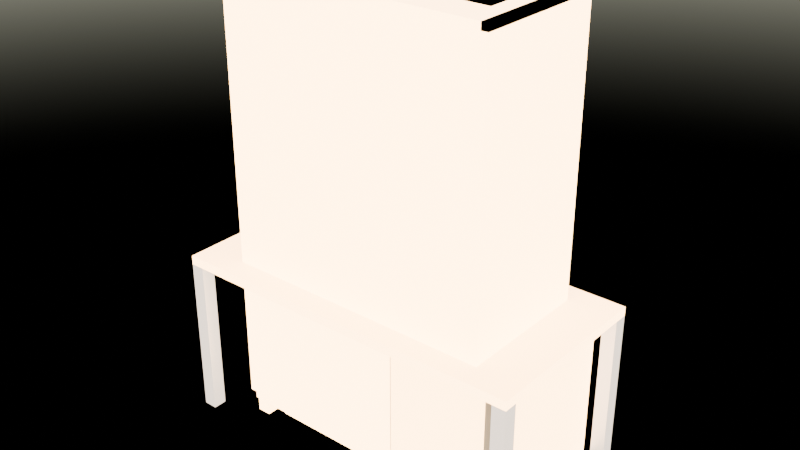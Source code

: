 # Source: scene.blend  (saved by Blender 4.5.91; exported with 4.5.12 LTS)
import bpy
from mathutils import Matrix  # noqa: F401  (used for matrix-valued properties, if any)

bpy.ops.wm.read_factory_settings(use_empty=True)
scene = bpy.context.scene
scene.name = 'Scene'

# ---- collections
col_collection = bpy.data.collections.new('Collection'); scene.collection.children.link(col_collection)

# ---- materials (node trees are filled in below, after node groups)
mat_benchdesk_wood = bpy.data.materials.new('BenchDesk_Wood')
mat_benchdesk_drawerfront = bpy.data.materials.new('BenchDesk_DrawerFront')
mat_benchdesk_metal = bpy.data.materials.new('BenchDesk_Metal')
mat_benchwardrobe_wood = bpy.data.materials.new('BenchWardrobe_Wood')
mat_benchwardrobe_door = bpy.data.materials.new('BenchWardrobe_Door')
mat_benchwardrobe_metal = bpy.data.materials.new('BenchWardrobe_Metal')
mat_benchdresser_wood = bpy.data.materials.new('BenchDresser_Wood')
mat_benchdresser_drawerfront = bpy.data.materials.new('BenchDresser_DrawerFront')
mat_benchdresser_metal = bpy.data.materials.new('BenchDresser_Metal')
mat_benchbookshelf_wood = bpy.data.materials.new('BenchBookshelf_Wood')

# ---- material node trees
mat_benchdesk_wood.use_nodes = True; mat_benchdesk_wood.node_tree.nodes.clear()
_N = mat_benchdesk_wood.node_tree.nodes; _L = mat_benchdesk_wood.node_tree.links
n0 = _N.new('ShaderNodeBsdfPrincipled'); n0.name = 'Principled BSDF'; n0.location = (-200, 100)
n0.inputs[0].default_value = (0.45, 0.3, 0.16, 1.0)
n0.inputs[2].default_value = 0.7
n1 = _N.new('ShaderNodeOutputMaterial'); n1.name = 'Material Output'; n1.location = (200, 100)
_L.new(n0.outputs[0], n1.inputs[0])
n1.is_active_output = True
mat_benchdesk_drawerfront.use_nodes = True; mat_benchdesk_drawerfront.node_tree.nodes.clear()
_N = mat_benchdesk_drawerfront.node_tree.nodes; _L = mat_benchdesk_drawerfront.node_tree.links
n0 = _N.new('ShaderNodeBsdfPrincipled'); n0.name = 'Principled BSDF'; n0.location = (-200, 100)
n0.inputs[0].default_value = (0.55, 0.4, 0.24, 1.0)
n0.inputs[2].default_value = 0.65
n1 = _N.new('ShaderNodeOutputMaterial'); n1.name = 'Material Output'; n1.location = (200, 100)
_L.new(n0.outputs[0], n1.inputs[0])
n1.is_active_output = True
mat_benchdesk_metal.use_nodes = True; mat_benchdesk_metal.node_tree.nodes.clear()
_N = mat_benchdesk_metal.node_tree.nodes; _L = mat_benchdesk_metal.node_tree.links
n0 = _N.new('ShaderNodeBsdfPrincipled'); n0.name = 'Principled BSDF'; n0.location = (-200, 100)
n0.inputs[0].default_value = (0.35, 0.35, 0.38, 1.0)
n0.inputs[1].default_value = 0.8
n0.inputs[2].default_value = 0.4
n1 = _N.new('ShaderNodeOutputMaterial'); n1.name = 'Material Output'; n1.location = (200, 100)
_L.new(n0.outputs[0], n1.inputs[0])
n1.is_active_output = True
mat_benchwardrobe_wood.use_nodes = True; mat_benchwardrobe_wood.node_tree.nodes.clear()
_N = mat_benchwardrobe_wood.node_tree.nodes; _L = mat_benchwardrobe_wood.node_tree.links
n0 = _N.new('ShaderNodeBsdfPrincipled'); n0.name = 'Principled BSDF'; n0.location = (-200, 100)
n0.inputs[0].default_value = (0.48, 0.33, 0.18, 1.0)
n0.inputs[2].default_value = 0.7
n1 = _N.new('ShaderNodeOutputMaterial'); n1.name = 'Material Output'; n1.location = (200, 100)
_L.new(n0.outputs[0], n1.inputs[0])
n1.is_active_output = True
mat_benchwardrobe_door.use_nodes = True; mat_benchwardrobe_door.node_tree.nodes.clear()
_N = mat_benchwardrobe_door.node_tree.nodes; _L = mat_benchwardrobe_door.node_tree.links
n0 = _N.new('ShaderNodeBsdfPrincipled'); n0.name = 'Principled BSDF'; n0.location = (-200, 100)
n0.inputs[0].default_value = (0.56, 0.41, 0.24, 1.0)
n0.inputs[2].default_value = 0.65
n1 = _N.new('ShaderNodeOutputMaterial'); n1.name = 'Material Output'; n1.location = (200, 100)
_L.new(n0.outputs[0], n1.inputs[0])
n1.is_active_output = True
mat_benchwardrobe_metal.use_nodes = True; mat_benchwardrobe_metal.node_tree.nodes.clear()
_N = mat_benchwardrobe_metal.node_tree.nodes; _L = mat_benchwardrobe_metal.node_tree.links
n0 = _N.new('ShaderNodeBsdfPrincipled'); n0.name = 'Principled BSDF'; n0.location = (-200, 100)
n0.inputs[0].default_value = (0.7, 0.71, 0.73, 1.0)
n0.inputs[1].default_value = 0.9
n0.inputs[2].default_value = 0.3
n1 = _N.new('ShaderNodeOutputMaterial'); n1.name = 'Material Output'; n1.location = (200, 100)
_L.new(n0.outputs[0], n1.inputs[0])
n1.is_active_output = True
mat_benchdresser_wood.use_nodes = True; mat_benchdresser_wood.node_tree.nodes.clear()
_N = mat_benchdresser_wood.node_tree.nodes; _L = mat_benchdresser_wood.node_tree.links
n0 = _N.new('ShaderNodeBsdfPrincipled'); n0.name = 'Principled BSDF'; n0.location = (-200, 100)
n0.inputs[0].default_value = (0.5, 0.36, 0.2, 1.0)
n0.inputs[2].default_value = 0.7
n1 = _N.new('ShaderNodeOutputMaterial'); n1.name = 'Material Output'; n1.location = (200, 100)
_L.new(n0.outputs[0], n1.inputs[0])
n1.is_active_output = True
mat_benchdresser_drawerfront.use_nodes = True; mat_benchdresser_drawerfront.node_tree.nodes.clear()
_N = mat_benchdresser_drawerfront.node_tree.nodes; _L = mat_benchdresser_drawerfront.node_tree.links
n0 = _N.new('ShaderNodeBsdfPrincipled'); n0.name = 'Principled BSDF'; n0.location = (-200, 100)
n0.inputs[0].default_value = (0.6, 0.45, 0.27, 1.0)
n0.inputs[2].default_value = 0.65
n1 = _N.new('ShaderNodeOutputMaterial'); n1.name = 'Material Output'; n1.location = (200, 100)
_L.new(n0.outputs[0], n1.inputs[0])
n1.is_active_output = True
mat_benchdresser_metal.use_nodes = True; mat_benchdresser_metal.node_tree.nodes.clear()
_N = mat_benchdresser_metal.node_tree.nodes; _L = mat_benchdresser_metal.node_tree.links
n0 = _N.new('ShaderNodeBsdfPrincipled'); n0.name = 'Principled BSDF'; n0.location = (-200, 100)
n0.inputs[0].default_value = (0.7, 0.71, 0.73, 1.0)
n0.inputs[1].default_value = 0.9
n0.inputs[2].default_value = 0.3
n1 = _N.new('ShaderNodeOutputMaterial'); n1.name = 'Material Output'; n1.location = (200, 100)
_L.new(n0.outputs[0], n1.inputs[0])
n1.is_active_output = True
mat_benchbookshelf_wood.use_nodes = True; mat_benchbookshelf_wood.node_tree.nodes.clear()
_N = mat_benchbookshelf_wood.node_tree.nodes; _L = mat_benchbookshelf_wood.node_tree.links
n0 = _N.new('ShaderNodeBsdfPrincipled'); n0.name = 'Principled BSDF'; n0.location = (-200, 100)
n0.inputs[0].default_value = (0.5, 0.36, 0.2, 1.0)
n0.inputs[2].default_value = 0.75
n1 = _N.new('ShaderNodeOutputMaterial'); n1.name = 'Material Output'; n1.location = (200, 100)
_L.new(n0.outputs[0], n1.inputs[0])
n1.is_active_output = True

# ---- world
world_world = bpy.data.worlds.new('World'); scene.world = world_world
world_world.use_nodes = True; world_world.node_tree.nodes.clear()
_N = world_world.node_tree.nodes; _L = world_world.node_tree.links
n0 = _N.new('ShaderNodeOutputWorld'); n0.name = 'World Output'; n0.location = (200, 100)
n1 = _N.new('ShaderNodeBackground'); n1.name = 'Background'; n1.location = (-200, 100)
n2 = _N.new('ShaderNodeTexSky'); n2.name = 'Sky Texture'; n2.location = (-300, 0)
n2.sun_elevation = 0.5236
n2.sun_rotation = 2.356
_L.new(n1.outputs[0], n0.inputs[0])
_L.new(n2.outputs[0], n1.inputs[0])
n0.is_active_output = True
world_world.color = (0.05088, 0.05088, 0.05088)
world_world.sun_shadow_jitter_overblur = 0.0

# ---- meshes
me_benchdesk_mesh = bpy.data.meshes.new('BenchDesk_Mesh')
me_benchdesk_mesh.from_pydata([(-0.8, -0.4, 0.71), (-0.8, -0.4, 0.75), (-0.8, 0.4, 0.71), (-0.8, 0.4, 0.75), (0.8, -0.4, 0.71), (0.8, -0.4, 0.75), (0.8, 0.4, 0.71), (0.8, 0.4, 0.75), (-0.8, -0.4, 0.0), (-0.8, -0.4, 0.71), (-0.8, -0.34, 0.0), (-0.8, -0.34, 0.71), (-0.74, -0.4, 0.0), (-0.74, -0.4, 0.71), (-0.74, -0.34, 0.0), (-0.74, -0.34, 0.71), (-0.8, 0.34, 0.0), (-0.8, 0.34, 0.71), (-0.8, 0.4, 0.0), (-0.8, 0.4, 0.71), (-0.74, 0.34, 0.0), (-0.74, 0.34, 0.71), (-0.74, 0.4, 0.0), (-0.74, 0.4, 0.71), (0.74, -0.4, 0.0), (0.74, -0.4, 0.71), (0.74, -0.34, 0.0), (0.74, -0.34, 0.71), (0.8, -0.4, 0.0), (0.8, -0.4, 0.71), (0.8, -0.34, 0.0), (0.8, -0.34, 0.71), (0.74, 0.34, 0.0), (0.74, 0.34, 0.71), (0.74, 0.4, 0.0), (0.74, 0.4, 0.71), (0.8, 0.34, 0.0), (0.8, 0.34, 0.71), (0.8, 0.4, 0.0), (0.8, 0.4, 0.71), (0.22, -0.32, 0.04), (0.22, -0.32, 0.69), (0.22, 0.32, 0.04), (0.22, 0.32, 0.69), (0.72, -0.32, 0.04), (0.72, -0.32, 0.69), (0.72, 0.32, 0.04), (0.72, 0.32, 0.69), (0.242, 0.32, 0.4787), (0.242, 0.32, 0.666), (0.242, 0.34, 0.4787), (0.242, 0.34, 0.666), (0.698, 0.32, 0.4787), (0.698, 0.32, 0.666), (0.698, 0.34, 0.4787), (0.698, 0.34, 0.666), (0.39, 0.3525, 0.6035), (0.39, 0.3525, 0.6285), (0.39, 0.3775, 0.6035), (0.39, 0.3775, 0.6285), (0.55, 0.3525, 0.6035), (0.55, 0.3525, 0.6285), (0.55, 0.3775, 0.6035), (0.55, 0.3775, 0.6285), (0.242, 0.32, 0.2793), (0.242, 0.32, 0.4667), (0.242, 0.34, 0.2793), (0.242, 0.34, 0.4667), (0.698, 0.32, 0.2793), (0.698, 0.32, 0.4667), (0.698, 0.34, 0.2793), (0.698, 0.34, 0.4667), (0.39, 0.3525, 0.4042), (0.39, 0.3525, 0.4292), (0.39, 0.3775, 0.4042), (0.39, 0.3775, 0.4292), (0.55, 0.3525, 0.4042), (0.55, 0.3525, 0.4292), (0.55, 0.3775, 0.4042), (0.55, 0.3775, 0.4292), (0.242, 0.32, 0.08), (0.242, 0.32, 0.2673), (0.242, 0.34, 0.08), (0.242, 0.34, 0.2673), (0.698, 0.32, 0.08), (0.698, 0.32, 0.2673), (0.698, 0.34, 0.08), (0.698, 0.34, 0.2673), (0.39, 0.3525, 0.2048), (0.39, 0.3525, 0.2298), (0.39, 0.3775, 0.2048), (0.39, 0.3775, 0.2298), (0.55, 0.3525, 0.2048), (0.55, 0.3525, 0.2298), (0.55, 0.3775, 0.2048), (0.55, 0.3775, 0.2298)], [], [(0, 1, 3, 2), (2, 3, 7, 6), (6, 7, 5, 4), (4, 5, 1, 0), (2, 6, 4, 0), (7, 3, 1, 5), (8, 9, 11, 10), (10, 11, 15, 14), (14, 15, 13, 12), (12, 13, 9, 8), (10, 14, 12, 8), (15, 11, 9, 13), (16, 17, 19, 18), (18, 19, 23, 22), (22, 23, 21, 20), (20, 21, 17, 16), (18, 22, 20, 16), (23, 19, 17, 21), (24, 25, 27, 26), (26, 27, 31, 30), (30, 31, 29, 28), (28, 29, 25, 24), (26, 30, 28, 24), (31, 27, 25, 29), (32, 33, 35, 34), (34, 35, 39, 38), (38, 39, 37, 36), (36, 37, 33, 32), (34, 38, 36, 32), (39, 35, 33, 37), (40, 41, 43, 42), (42, 43, 47, 46), (46, 47, 45, 44), (44, 45, 41, 40), (42, 46, 44, 40), (47, 43, 41, 45), (48, 49, 51, 50), (50, 51, 55, 54), (54, 55, 53, 52), (52, 53, 49, 48), (50, 54, 52, 48), (55, 51, 49, 53), (56, 57, 59, 58), (58, 59, 63, 62), (62, 63, 61, 60), (60, 61, 57, 56), (58, 62, 60, 56), (63, 59, 57, 61), (64, 65, 67, 66), (66, 67, 71, 70), (70, 71, 69, 68), (68, 69, 65, 64), (66, 70, 68, 64), (71, 67, 65, 69), (72, 73, 75, 74), (74, 75, 79, 78), (78, 79, 77, 76), (76, 77, 73, 72), (74, 78, 76, 72), (79, 75, 73, 77), (80, 81, 83, 82), (82, 83, 87, 86), (86, 87, 85, 84), (84, 85, 81, 80), (82, 86, 84, 80), (87, 83, 81, 85), (88, 89, 91, 90), (90, 91, 95, 94), (94, 95, 93, 92), (92, 93, 89, 88), (90, 94, 92, 88), (95, 91, 89, 93)])
me_benchdesk_mesh.polygons.foreach_set('material_index', [0, 0, 0, 0, 0, 0, 2, 2, 2, 2, 2, 2, 2, 2, 2, 2, 2, 2, 2, 2, 2, 2, 2, 2, 2, 2, 2, 2, 2, 2, 0, 0, 0, 0, 0, 0, 1, 1, 1, 1, 1, 1, 2, 2, 2, 2, 2, 2, 1, 1, 1, 1, 1, 1, 2, 2, 2, 2, 2, 2, 1, 1, 1, 1, 1, 1, 2, 2, 2, 2, 2, 2])
me_benchdesk_mesh.materials.append(mat_benchdesk_wood)
me_benchdesk_mesh.materials.append(mat_benchdesk_drawerfront)
me_benchdesk_mesh.materials.append(mat_benchdesk_metal)
me_benchdesk_mesh.update()
me_benchwardrobe_mesh = bpy.data.meshes.new('BenchWardrobe_Mesh')
me_benchwardrobe_mesh.from_pydata([(-0.58, -0.28, 0.0), (-0.58, -0.28, 0.08), (-0.58, -0.22, 0.0), (-0.58, -0.22, 0.08), (-0.52, -0.28, 0.0), (-0.52, -0.28, 0.08), (-0.52, -0.22, 0.0), (-0.52, -0.22, 0.08), (-0.58, 0.22, 0.0), (-0.58, 0.22, 0.08), (-0.58, 0.28, 0.0), (-0.58, 0.28, 0.08), (-0.52, 0.22, 0.0), (-0.52, 0.22, 0.08), (-0.52, 0.28, 0.0), (-0.52, 0.28, 0.08), (0.52, -0.28, 0.0), (0.52, -0.28, 0.08), (0.52, -0.22, 0.0), (0.52, -0.22, 0.08), (0.58, -0.28, 0.0), (0.58, -0.28, 0.08), (0.58, -0.22, 0.0), (0.58, -0.22, 0.08), (0.52, 0.22, 0.0), (0.52, 0.22, 0.08), (0.52, 0.28, 0.0), (0.52, 0.28, 0.08), (0.58, 0.22, 0.0), (0.58, 0.22, 0.08), (0.58, 0.28, 0.0), (0.58, 0.28, 0.08), (-0.6, -0.3, 0.08), (-0.6, -0.3, 2.0), (-0.6, 0.3, 0.08), (-0.6, 0.3, 2.0), (-0.57, -0.3, 0.08), (-0.57, -0.3, 2.0), (-0.57, 0.3, 0.08), (-0.57, 0.3, 2.0), (0.57, -0.3, 0.08), (0.57, -0.3, 2.0), (0.57, 0.3, 0.08), (0.57, 0.3, 2.0), (0.6, -0.3, 0.08), (0.6, -0.3, 2.0), (0.6, 0.3, 0.08), (0.6, 0.3, 2.0), (-0.6, -0.3, 0.08), (-0.6, -0.3, 0.11), (-0.6, 0.3, 0.08), (-0.6, 0.3, 0.11), (0.6, -0.3, 0.08), (0.6, -0.3, 0.11), (0.6, 0.3, 0.08), (0.6, 0.3, 0.11), (-0.6, -0.3, 1.97), (-0.6, -0.3, 2.0), (-0.6, 0.3, 1.97), (-0.6, 0.3, 2.0), (0.6, -0.3, 1.97), (0.6, -0.3, 2.0), (0.6, 0.3, 1.97), (0.6, 0.3, 2.0), (-0.57, -0.3, 0.11), (-0.57, -0.3, 1.97), (-0.57, -0.28, 0.11), (-0.57, -0.28, 1.97), (0.57, -0.3, 0.11), (0.57, -0.3, 1.97), (0.57, -0.28, 0.11), (0.57, -0.28, 1.97), (-0.594, 0.295, 0.12), (-0.594, 0.295, 1.96), (-0.594, 0.315, 0.12), (-0.594, 0.315, 1.96), (-0.016, 0.295, 0.12), (-0.016, 0.295, 1.96), (-0.016, 0.315, 0.12), (-0.016, 0.315, 1.96), (-0.0785, 0.315, 0.93), (-0.0785, 0.315, 1.15), (-0.0785, 0.345, 0.93), (-0.0785, 0.345, 1.15), (-0.0535, 0.315, 0.93), (-0.0535, 0.315, 1.15), (-0.0535, 0.345, 0.93), (-0.0535, 0.345, 1.15), (-0.004, 0.295, 0.12), (-0.004, 0.295, 1.96), (-0.004, 0.315, 0.12), (-0.004, 0.315, 1.96), (0.574, 0.295, 0.12), (0.574, 0.295, 1.96), (0.574, 0.315, 0.12), (0.574, 0.315, 1.96), (0.0335, 0.315, 0.93), (0.0335, 0.315, 1.15), (0.0335, 0.345, 0.93), (0.0335, 0.345, 1.15), (0.0585, 0.315, 0.93), (0.0585, 0.315, 1.15), (0.0585, 0.345, 0.93), (0.0585, 0.345, 1.15)], [], [(0, 1, 3, 2), (2, 3, 7, 6), (6, 7, 5, 4), (4, 5, 1, 0), (2, 6, 4, 0), (7, 3, 1, 5), (8, 9, 11, 10), (10, 11, 15, 14), (14, 15, 13, 12), (12, 13, 9, 8), (10, 14, 12, 8), (15, 11, 9, 13), (16, 17, 19, 18), (18, 19, 23, 22), (22, 23, 21, 20), (20, 21, 17, 16), (18, 22, 20, 16), (23, 19, 17, 21), (24, 25, 27, 26), (26, 27, 31, 30), (30, 31, 29, 28), (28, 29, 25, 24), (26, 30, 28, 24), (31, 27, 25, 29), (32, 33, 35, 34), (34, 35, 39, 38), (38, 39, 37, 36), (36, 37, 33, 32), (34, 38, 36, 32), (39, 35, 33, 37), (40, 41, 43, 42), (42, 43, 47, 46), (46, 47, 45, 44), (44, 45, 41, 40), (42, 46, 44, 40), (47, 43, 41, 45), (48, 49, 51, 50), (50, 51, 55, 54), (54, 55, 53, 52), (52, 53, 49, 48), (50, 54, 52, 48), (55, 51, 49, 53), (56, 57, 59, 58), (58, 59, 63, 62), (62, 63, 61, 60), (60, 61, 57, 56), (58, 62, 60, 56), (63, 59, 57, 61), (64, 65, 67, 66), (66, 67, 71, 70), (70, 71, 69, 68), (68, 69, 65, 64), (66, 70, 68, 64), (71, 67, 65, 69), (72, 73, 75, 74), (74, 75, 79, 78), (78, 79, 77, 76), (76, 77, 73, 72), (74, 78, 76, 72), (79, 75, 73, 77), (80, 81, 83, 82), (82, 83, 87, 86), (86, 87, 85, 84), (84, 85, 81, 80), (82, 86, 84, 80), (87, 83, 81, 85), (88, 89, 91, 90), (90, 91, 95, 94), (94, 95, 93, 92), (92, 93, 89, 88), (90, 94, 92, 88), (95, 91, 89, 93), (96, 97, 99, 98), (98, 99, 103, 102), (102, 103, 101, 100), (100, 101, 97, 96), (98, 102, 100, 96), (103, 99, 97, 101)])
me_benchwardrobe_mesh.polygons.foreach_set('material_index', [0, 0, 0, 0, 0, 0, 0, 0, 0, 0, 0, 0, 0, 0, 0, 0, 0, 0, 0, 0, 0, 0, 0, 0, 0, 0, 0, 0, 0, 0, 0, 0, 0, 0, 0, 0, 0, 0, 0, 0, 0, 0, 0, 0, 0, 0, 0, 0, 0, 0, 0, 0, 0, 0, 1, 1, 1, 1, 1, 1, 2, 2, 2, 2, 2, 2, 1, 1, 1, 1, 1, 1, 2, 2, 2, 2, 2, 2])
me_benchwardrobe_mesh.materials.append(mat_benchwardrobe_wood)
me_benchwardrobe_mesh.materials.append(mat_benchwardrobe_door)
me_benchwardrobe_mesh.materials.append(mat_benchwardrobe_metal)
me_benchwardrobe_mesh.update()
me_benchdresser_mesh = bpy.data.meshes.new('BenchDresser_Mesh')
me_benchdresser_mesh.from_pydata([(-0.47, -0.23, 0.0), (-0.47, -0.23, 0.08), (-0.47, 0.21, 0.0), (-0.47, 0.21, 0.08), (0.47, -0.23, 0.0), (0.47, -0.23, 0.08), (0.47, 0.21, 0.0), (0.47, 0.21, 0.08), (-0.5, -0.25, 0.08), (-0.5, -0.25, 0.9), (-0.5, 0.23, 0.08), (-0.5, 0.23, 0.9), (0.5, -0.25, 0.08), (0.5, -0.25, 0.9), (0.5, 0.23, 0.08), (0.5, 0.23, 0.9), (-0.469, 0.23, 0.6917), (-0.469, 0.23, 0.8755), (-0.469, 0.25, 0.6917), (-0.469, 0.25, 0.8755), (0.469, 0.23, 0.6917), (0.469, 0.23, 0.8755), (0.469, 0.25, 0.6917), (0.469, 0.25, 0.8755), (-0.09, 0.2575, 0.813), (-0.09, 0.2575, 0.838), (-0.09, 0.2825, 0.813), (-0.09, 0.2825, 0.838), (0.09, 0.2575, 0.813), (0.09, 0.2575, 0.838), (0.09, 0.2825, 0.813), (0.09, 0.2825, 0.838), (-0.469, 0.23, 0.496), (-0.469, 0.23, 0.6798), (-0.469, 0.25, 0.496), (-0.469, 0.25, 0.6798), (0.469, 0.23, 0.496), (0.469, 0.23, 0.6798), (0.469, 0.25, 0.496), (0.469, 0.25, 0.6798), (-0.09, 0.2575, 0.6173), (-0.09, 0.2575, 0.6423), (-0.09, 0.2825, 0.6173), (-0.09, 0.2825, 0.6423), (0.09, 0.2575, 0.6173), (0.09, 0.2575, 0.6423), (0.09, 0.2825, 0.6173), (0.09, 0.2825, 0.6423), (-0.469, 0.23, 0.3002), (-0.469, 0.23, 0.484), (-0.469, 0.25, 0.3002), (-0.469, 0.25, 0.484), (0.469, 0.23, 0.3002), (0.469, 0.23, 0.484), (0.469, 0.25, 0.3002), (0.469, 0.25, 0.484), (-0.09, 0.2575, 0.4215), (-0.09, 0.2575, 0.4465), (-0.09, 0.2825, 0.4215), (-0.09, 0.2825, 0.4465), (0.09, 0.2575, 0.4215), (0.09, 0.2575, 0.4465), (0.09, 0.2825, 0.4215), (0.09, 0.2825, 0.4465), (-0.469, 0.23, 0.1045), (-0.469, 0.23, 0.2882), (-0.469, 0.25, 0.1045), (-0.469, 0.25, 0.2882), (0.469, 0.23, 0.1045), (0.469, 0.23, 0.2882), (0.469, 0.25, 0.1045), (0.469, 0.25, 0.2882), (-0.09, 0.2575, 0.2257), (-0.09, 0.2575, 0.2508), (-0.09, 0.2825, 0.2257), (-0.09, 0.2825, 0.2508), (0.09, 0.2575, 0.2257), (0.09, 0.2575, 0.2508), (0.09, 0.2825, 0.2257), (0.09, 0.2825, 0.2508)], [], [(0, 1, 3, 2), (2, 3, 7, 6), (6, 7, 5, 4), (4, 5, 1, 0), (2, 6, 4, 0), (7, 3, 1, 5), (8, 9, 11, 10), (10, 11, 15, 14), (14, 15, 13, 12), (12, 13, 9, 8), (10, 14, 12, 8), (15, 11, 9, 13), (16, 17, 19, 18), (18, 19, 23, 22), (22, 23, 21, 20), (20, 21, 17, 16), (18, 22, 20, 16), (23, 19, 17, 21), (24, 25, 27, 26), (26, 27, 31, 30), (30, 31, 29, 28), (28, 29, 25, 24), (26, 30, 28, 24), (31, 27, 25, 29), (32, 33, 35, 34), (34, 35, 39, 38), (38, 39, 37, 36), (36, 37, 33, 32), (34, 38, 36, 32), (39, 35, 33, 37), (40, 41, 43, 42), (42, 43, 47, 46), (46, 47, 45, 44), (44, 45, 41, 40), (42, 46, 44, 40), (47, 43, 41, 45), (48, 49, 51, 50), (50, 51, 55, 54), (54, 55, 53, 52), (52, 53, 49, 48), (50, 54, 52, 48), (55, 51, 49, 53), (56, 57, 59, 58), (58, 59, 63, 62), (62, 63, 61, 60), (60, 61, 57, 56), (58, 62, 60, 56), (63, 59, 57, 61), (64, 65, 67, 66), (66, 67, 71, 70), (70, 71, 69, 68), (68, 69, 65, 64), (66, 70, 68, 64), (71, 67, 65, 69), (72, 73, 75, 74), (74, 75, 79, 78), (78, 79, 77, 76), (76, 77, 73, 72), (74, 78, 76, 72), (79, 75, 73, 77)])
me_benchdresser_mesh.polygons.foreach_set('material_index', [0, 0, 0, 0, 0, 0, 0, 0, 0, 0, 0, 0, 1, 1, 1, 1, 1, 1, 2, 2, 2, 2, 2, 2, 1, 1, 1, 1, 1, 1, 2, 2, 2, 2, 2, 2, 1, 1, 1, 1, 1, 1, 2, 2, 2, 2, 2, 2, 1, 1, 1, 1, 1, 1, 2, 2, 2, 2, 2, 2])
me_benchdresser_mesh.materials.append(mat_benchdresser_wood)
me_benchdresser_mesh.materials.append(mat_benchdresser_drawerfront)
me_benchdresser_mesh.materials.append(mat_benchdresser_metal)
me_benchdresser_mesh.update()
me_benchbookshelf_mesh = bpy.data.meshes.new('BenchBookshelf_Mesh')
me_benchbookshelf_mesh.from_pydata([(-0.5, -0.15, 0.0), (-0.5, -0.15, 2.0), (-0.5, 0.15, 0.0), (-0.5, 0.15, 2.0), (-0.47, -0.15, 0.0), (-0.47, -0.15, 2.0), (-0.47, 0.15, 0.0), (-0.47, 0.15, 2.0), (0.47, -0.15, 0.0), (0.47, -0.15, 2.0), (0.47, 0.15, 0.0), (0.47, 0.15, 2.0), (0.5, -0.15, 0.0), (0.5, -0.15, 2.0), (0.5, 0.15, 0.0), (0.5, 0.15, 2.0), (-0.47, -0.15, 0.0), (-0.47, -0.15, 0.03), (-0.47, 0.15, 0.0), (-0.47, 0.15, 0.03), (0.47, -0.15, 0.0), (0.47, -0.15, 0.03), (0.47, 0.15, 0.0), (0.47, 0.15, 0.03), (-0.47, -0.15, 1.97), (-0.47, -0.15, 2.0), (-0.47, 0.15, 1.97), (-0.47, 0.15, 2.0), (0.47, -0.15, 1.97), (0.47, -0.15, 2.0), (0.47, 0.15, 1.97), (0.47, 0.15, 2.0), (-0.47, -0.13, 0.3413), (-0.47, -0.13, 0.3653), (-0.47, 0.15, 0.3413), (-0.47, 0.15, 0.3653), (0.47, -0.13, 0.3413), (0.47, -0.13, 0.3653), (0.47, 0.15, 0.3413), (0.47, 0.15, 0.3653), (-0.47, -0.13, 0.6647), (-0.47, -0.13, 0.6887), (-0.47, 0.15, 0.6647), (-0.47, 0.15, 0.6887), (0.47, -0.13, 0.6647), (0.47, -0.13, 0.6887), (0.47, 0.15, 0.6647), (0.47, 0.15, 0.6887), (-0.47, -0.13, 0.988), (-0.47, -0.13, 1.012), (-0.47, 0.15, 0.988), (-0.47, 0.15, 1.012), (0.47, -0.13, 0.988), (0.47, -0.13, 1.012), (0.47, 0.15, 0.988), (0.47, 0.15, 1.012), (-0.47, -0.13, 1.311), (-0.47, -0.13, 1.335), (-0.47, 0.15, 1.311), (-0.47, 0.15, 1.335), (0.47, -0.13, 1.311), (0.47, -0.13, 1.335), (0.47, 0.15, 1.311), (0.47, 0.15, 1.335), (-0.47, -0.13, 1.635), (-0.47, -0.13, 1.659), (-0.47, 0.15, 1.635), (-0.47, 0.15, 1.659), (0.47, -0.13, 1.635), (0.47, -0.13, 1.659), (0.47, 0.15, 1.635), (0.47, 0.15, 1.659), (-0.47, -0.15, 0.03), (-0.47, -0.15, 1.97), (-0.47, -0.135, 0.03), (-0.47, -0.135, 1.97), (0.47, -0.15, 0.03), (0.47, -0.15, 1.97), (0.47, -0.135, 0.03), (0.47, -0.135, 1.97)], [], [(0, 1, 3, 2), (2, 3, 7, 6), (6, 7, 5, 4), (4, 5, 1, 0), (2, 6, 4, 0), (7, 3, 1, 5), (8, 9, 11, 10), (10, 11, 15, 14), (14, 15, 13, 12), (12, 13, 9, 8), (10, 14, 12, 8), (15, 11, 9, 13), (16, 17, 19, 18), (18, 19, 23, 22), (22, 23, 21, 20), (20, 21, 17, 16), (18, 22, 20, 16), (23, 19, 17, 21), (24, 25, 27, 26), (26, 27, 31, 30), (30, 31, 29, 28), (28, 29, 25, 24), (26, 30, 28, 24), (31, 27, 25, 29), (32, 33, 35, 34), (34, 35, 39, 38), (38, 39, 37, 36), (36, 37, 33, 32), (34, 38, 36, 32), (39, 35, 33, 37), (40, 41, 43, 42), (42, 43, 47, 46), (46, 47, 45, 44), (44, 45, 41, 40), (42, 46, 44, 40), (47, 43, 41, 45), (48, 49, 51, 50), (50, 51, 55, 54), (54, 55, 53, 52), (52, 53, 49, 48), (50, 54, 52, 48), (55, 51, 49, 53), (56, 57, 59, 58), (58, 59, 63, 62), (62, 63, 61, 60), (60, 61, 57, 56), (58, 62, 60, 56), (63, 59, 57, 61), (64, 65, 67, 66), (66, 67, 71, 70), (70, 71, 69, 68), (68, 69, 65, 64), (66, 70, 68, 64), (71, 67, 65, 69), (72, 73, 75, 74), (74, 75, 79, 78), (78, 79, 77, 76), (76, 77, 73, 72), (74, 78, 76, 72), (79, 75, 73, 77)])
me_benchbookshelf_mesh.materials.append(mat_benchbookshelf_wood)
me_benchbookshelf_mesh.update()

# ---- objects
ob_benchdesk = bpy.data.objects.new('BenchDesk', me_benchdesk_mesh)
ob_benchwardrobe = bpy.data.objects.new('BenchWardrobe', me_benchwardrobe_mesh)
ob_benchdresser = bpy.data.objects.new('BenchDresser', me_benchdresser_mesh)
ob_benchbookshelf = bpy.data.objects.new('BenchBookshelf', me_benchbookshelf_mesh)

# ---- transforms, parenting, visibility, modifiers, constraints
ob_benchdesk.location = (0.0, 0.0, 0.0)
ob_benchwardrobe.location = (0.0, 0.0, 0.0)
ob_benchdresser.location = (0.0, 0.0, 0.0)
ob_benchbookshelf.location = (0.0, 0.0, 0.0)

# ---- collection membership
col_collection.objects.link(ob_benchdesk)
col_collection.objects.link(ob_benchwardrobe)
col_collection.objects.link(ob_benchdresser)
col_collection.objects.link(ob_benchbookshelf)

# ---- scene / render settings (as saved in the file)
scene.frame_start = 1; scene.frame_end = 60; scene.frame_set(1)
scene.render.engine = 'BLENDER_EEVEE_NEXT'
bpy.context.view_layer.update()

# ---- added for rendering (the .blend has no active camera): camera
cam_auto = bpy.data.cameras.new('AutoCamera')
cam_auto.lens = 50.0
cam_auto.sensor_width = 36.0
cam_auto.clip_end = 1000.0
ob_auto_camera = bpy.data.objects.new('AutoCamera', cam_auto)
scene.collection.objects.link(ob_auto_camera)
ob_auto_camera.location = (2.48264, -2.97917, 2.98611)
ob_auto_camera.rotation_euler = (1.09748, -7.21219e-08, 0.694738)
scene.camera = ob_auto_camera
bpy.context.view_layer.update()

